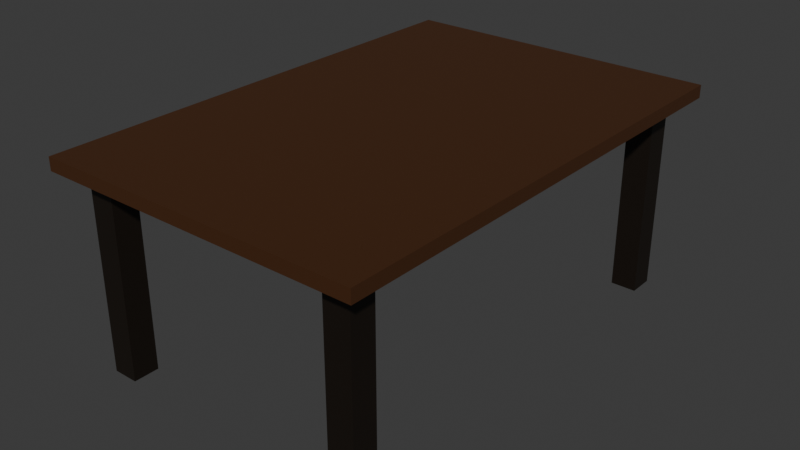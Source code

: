 # Source: West_Table1WIP.blend  (saved by Blender 4.5.87; exported with 4.5.12 LTS)
import bpy
from mathutils import Matrix  # noqa: F401  (used for matrix-valued properties, if any)

bpy.ops.wm.read_factory_settings(use_empty=True)
scene = bpy.context.scene
scene.name = 'Scene'

# ---- collections
col_collection = bpy.data.collections.new('Collection'); scene.collection.children.link(col_collection)

# ---- materials (node trees are filled in below, after node groups)
mat_material_002 = bpy.data.materials.new('Material.002')
mat_material_001 = bpy.data.materials.new('Material.001')

# ---- material node trees
mat_material_002.use_nodes = True; mat_material_002.node_tree.nodes.clear()
_N = mat_material_002.node_tree.nodes; _L = mat_material_002.node_tree.links
n0 = _N.new('ShaderNodeBsdfPrincipled'); n0.name = 'Principled BSDF'; n0.location = (10, 300)
n0.inputs[0].default_value = (0.008344, 0.004627, 0.001914, 1.0)
n1 = _N.new('ShaderNodeOutputMaterial'); n1.name = 'Material Output'; n1.location = (300, 300)
_L.new(n0.outputs[0], n1.inputs[0])
n1.is_active_output = True
mat_material_001.use_nodes = True; mat_material_001.node_tree.nodes.clear()
_N = mat_material_001.node_tree.nodes; _L = mat_material_001.node_tree.links
n0 = _N.new('ShaderNodeBsdfPrincipled'); n0.name = 'Principled BSDF'; n0.location = (10, 300)
n0.inputs[0].default_value = (0.06303, 0.02223, 0.006024, 1.0)
n1 = _N.new('ShaderNodeOutputMaterial'); n1.name = 'Material Output'; n1.location = (300, 300)
_L.new(n0.outputs[0], n1.inputs[0])
n1.is_active_output = True

# ---- world
world_world = bpy.data.worlds.new('World'); scene.world = world_world
world_world.use_nodes = True; world_world.node_tree.nodes.clear()
_N = world_world.node_tree.nodes; _L = world_world.node_tree.links
n0 = _N.new('ShaderNodeOutputWorld'); n0.name = 'World Output'; n0.location = (300, 300)
n1 = _N.new('ShaderNodeBackground'); n1.name = 'Background'; n1.location = (10, 300)
n1.inputs[0].default_value = (0.05088, 0.05088, 0.05088, 1.0)
_L.new(n1.outputs[0], n0.inputs[0])
n0.is_active_output = True
world_world.color = (0.05088, 0.05088, 0.05088)
world_world.sun_shadow_jitter_overblur = 0.0

# ---- meshes
me_cube_005 = bpy.data.meshes.new('Cube.005')
me_cube_005.from_pydata([(-11.0, 15.14, -0.01841), (-11.0, 15.14, 1.482), (-11.0, 17.14, -0.01841), (-11.0, 17.14, 1.482), (-9.0, 15.14, -0.01841), (-9.0, 15.14, 1.482), (-9.0, 17.14, -0.01841), (-9.0, 17.14, 1.482), (-12.6, -18.9, 1.498), (-12.6, -18.9, 1.598), (-12.6, 18.9, 1.498), (-12.6, 18.9, 1.598), (12.6, -18.9, 1.498), (12.6, -18.9, 1.598), (12.6, 18.9, 1.498), (12.6, 18.9, 1.598), (9.0, -17.25, -0.01841), (9.0, -17.25, 1.482), (9.0, -15.25, -0.01841), (9.0, -15.25, 1.482), (11.0, -17.25, -0.01841), (11.0, -17.25, 1.482), (11.0, -15.25, -0.01841), (11.0, -15.25, 1.482), (-11.0, -17.25, -0.01841), (-11.0, -17.25, 1.482), (-11.0, -15.25, -0.01841), (-11.0, -15.25, 1.482), (-9.0, -17.25, -0.01841), (-9.0, -17.25, 1.482), (-9.0, -15.25, -0.01841), (-9.0, -15.25, 1.482), (9.0, 15.14, -0.01841), (9.0, 15.14, 1.482), (9.0, 17.14, -0.01841), (9.0, 17.14, 1.482), (11.0, 15.14, -0.01841), (11.0, 15.14, 1.482), (11.0, 17.14, -0.01841), (11.0, 17.14, 1.482)], [], [(0, 1, 3, 2), (2, 3, 7, 6), (6, 7, 5, 4), (4, 5, 1, 0), (2, 6, 4, 0), (7, 3, 1, 5), (8, 9, 11, 10), (10, 11, 15, 14), (14, 15, 13, 12), (12, 13, 9, 8), (10, 14, 12, 8), (15, 11, 9, 13), (16, 17, 19, 18), (18, 19, 23, 22), (22, 23, 21, 20), (20, 21, 17, 16), (18, 22, 20, 16), (23, 19, 17, 21), (24, 25, 27, 26), (26, 27, 31, 30), (30, 31, 29, 28), (28, 29, 25, 24), (26, 30, 28, 24), (31, 27, 25, 29), (32, 33, 35, 34), (34, 35, 39, 38), (38, 39, 37, 36), (36, 37, 33, 32), (34, 38, 36, 32), (39, 35, 33, 37)])
me_cube_005.polygons.foreach_set('material_index', [0, 0, 0, 0, 0, 0, 1, 1, 1, 1, 1, 1, 0, 0, 0, 0, 0, 0, 0, 0, 0, 0, 0, 0, 0, 0, 0, 0, 0, 0])
_uv = me_cube_005.uv_layers.new(name='UVMap')
_uv.uv.foreach_set('vector', [0.375, 0.0, 0.625, 0.0, 0.625, 0.25, 0.375, 0.25, 0.375, 0.25, 0.625, 0.25, 0.625, 0.5, 0.375, 0.5, 0.375, 0.5, 0.625, 0.5, 0.625, 0.75, 0.375, 0.75, 0.375, 0.75, 0.625, 0.75, 0.625, 1.0, 0.375, 1.0, 0.125, 0.5, 0.375, 0.5, 0.375, 0.75, 0.125, 0.75, 0.625, 0.5, 0.875, 0.5, 0.875, 0.75, 0.625, 0.75, 0.375, 0.0, 0.625, 0.0, 0.625, 0.25, 0.375, 0.25, 0.375, 0.25, 0.625, 0.25, 0.625, 0.5, 0.375, 0.5, 0.375, 0.5, 0.625, 0.5, 0.625, 0.75, 0.375, 0.75, 0.375, 0.75, 0.625, 0.75, 0.625, 1.0, 0.375, 1.0, 0.125, 0.5, 0.375, 0.5, 0.375, 0.75, 0.125, 0.75, 0.625, 0.5, 0.875, 0.5, 0.875, 0.75, 0.625, 0.75, 0.375, 0.0, 0.625, 0.0, 0.625, 0.25, 0.375, 0.25, 0.375, 0.25, 0.625, 0.25, 0.625, 0.5, 0.375, 0.5, 0.375, 0.5, 0.625, 0.5, 0.625, 0.75, 0.375, 0.75, 0.375, 0.75, 0.625, 0.75, 0.625, 1.0, 0.375, 1.0, 0.125, 0.5, 0.375, 0.5, 0.375, 0.75, 0.125, 0.75, 0.625, 0.5, 0.875, 0.5, 0.875, 0.75, 0.625, 0.75, 0.375, 0.0, 0.625, 0.0, 0.625, 0.25, 0.375, 0.25, 0.375, 0.25, 0.625, 0.25, 0.625, 0.5, 0.375, 0.5, 0.375, 0.5, 0.625, 0.5, 0.625, 0.75, 0.375, 0.75, 0.375, 0.75, 0.625, 0.75, 0.625, 1.0, 0.375, 1.0, 0.125, 0.5, 0.375, 0.5, 0.375, 0.75, 0.125, 0.75, 0.625, 0.5, 0.875, 0.5, 0.875, 0.75, 0.625, 0.75, 0.375, 0.0, 0.625, 0.0, 0.625, 0.25, 0.375, 0.25, 0.375, 0.25, 0.625, 0.25, 0.625, 0.5, 0.375, 0.5, 0.375, 0.5, 0.625, 0.5, 0.625, 0.75, 0.375, 0.75, 0.375, 0.75, 0.625, 0.75, 0.625, 1.0, 0.375, 1.0, 0.125, 0.5, 0.375, 0.5, 0.375, 0.75, 0.125, 0.75, 0.625, 0.5, 0.875, 0.5, 0.875, 0.75, 0.625, 0.75])
me_cube_005.materials.append(mat_material_002)
me_cube_005.materials.append(mat_material_001)
me_cube_005.update()

# ---- objects
ob_table = bpy.data.objects.new('Table', me_cube_005)

# ---- transforms, parenting, visibility, modifiers, constraints
ob_table.location = (0.0, 0.0, 0.0)
ob_table.scale = (0.08586, 0.08586, 0.8586)

# ---- collection membership
col_collection.objects.link(ob_table)

# ---- scene / render settings (as saved in the file)
scene.frame_start = 1; scene.frame_end = 250; scene.frame_set(1)
scene.render.engine = 'BLENDER_EEVEE_NEXT'
bpy.context.view_layer.update()

# ---- added for rendering (the .blend has no active camera and no usable light): camera, sun
cam_auto = bpy.data.cameras.new('AutoCamera')
cam_auto.lens = 50.0
cam_auto.sensor_width = 36.0
cam_auto.clip_end = 1000.0
ob_auto_camera = bpy.data.objects.new('AutoCamera', cam_auto)
scene.collection.objects.link(ob_auto_camera)
ob_auto_camera.location = (3.83043, -4.59652, 3.74252)
ob_auto_camera.rotation_euler = (1.09748, -7.21219e-08, 0.694738)
scene.camera = ob_auto_camera
light_auto_sun = bpy.data.lights.new('AutoSun', 'SUN')
light_auto_sun.energy = 3.0
light_auto_sun.angle = 0.0523599
ob_auto_sun = bpy.data.objects.new('AutoSun', light_auto_sun)
scene.collection.objects.link(ob_auto_sun)
ob_auto_sun.rotation_euler = (0.872665, 0.174533, 0.523599)
bpy.context.view_layer.update()

